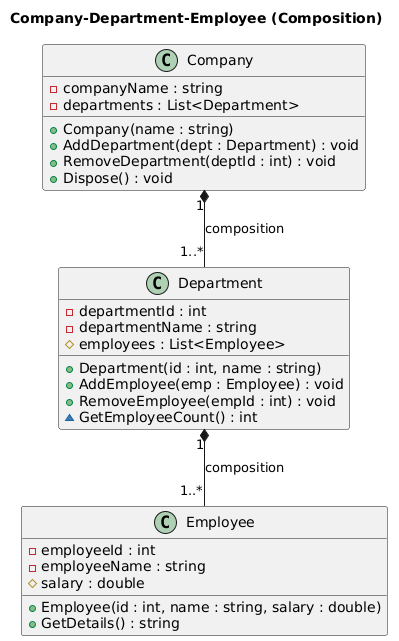

The diagram above was rendered by PlantUML. Its source (embedded in the PNG):
@startuml
title Company-Department-Employee (Composition)

class Company {
  - companyName : string
  - departments : List<Department>
  + Company(name : string)
  + AddDepartment(dept : Department) : void
  + RemoveDepartment(deptId : int) : void
  + Dispose() : void
}

class Department {
  - departmentId : int
  - departmentName : string
  # employees : List<Employee>
  + Department(id : int, name : string)
  + AddEmployee(emp : Employee) : void
  + RemoveEmployee(empId : int) : void
  ~ GetEmployeeCount() : int
}

class Employee {
  - employeeId : int
  - employeeName : string
  # salary : double
  + Employee(id : int, name : string, salary : double)
  + GetDetails() : string
}

Company "1" *-- "1..*" Department : composition
Department "1" *-- "1..*" Employee : composition
@enduml